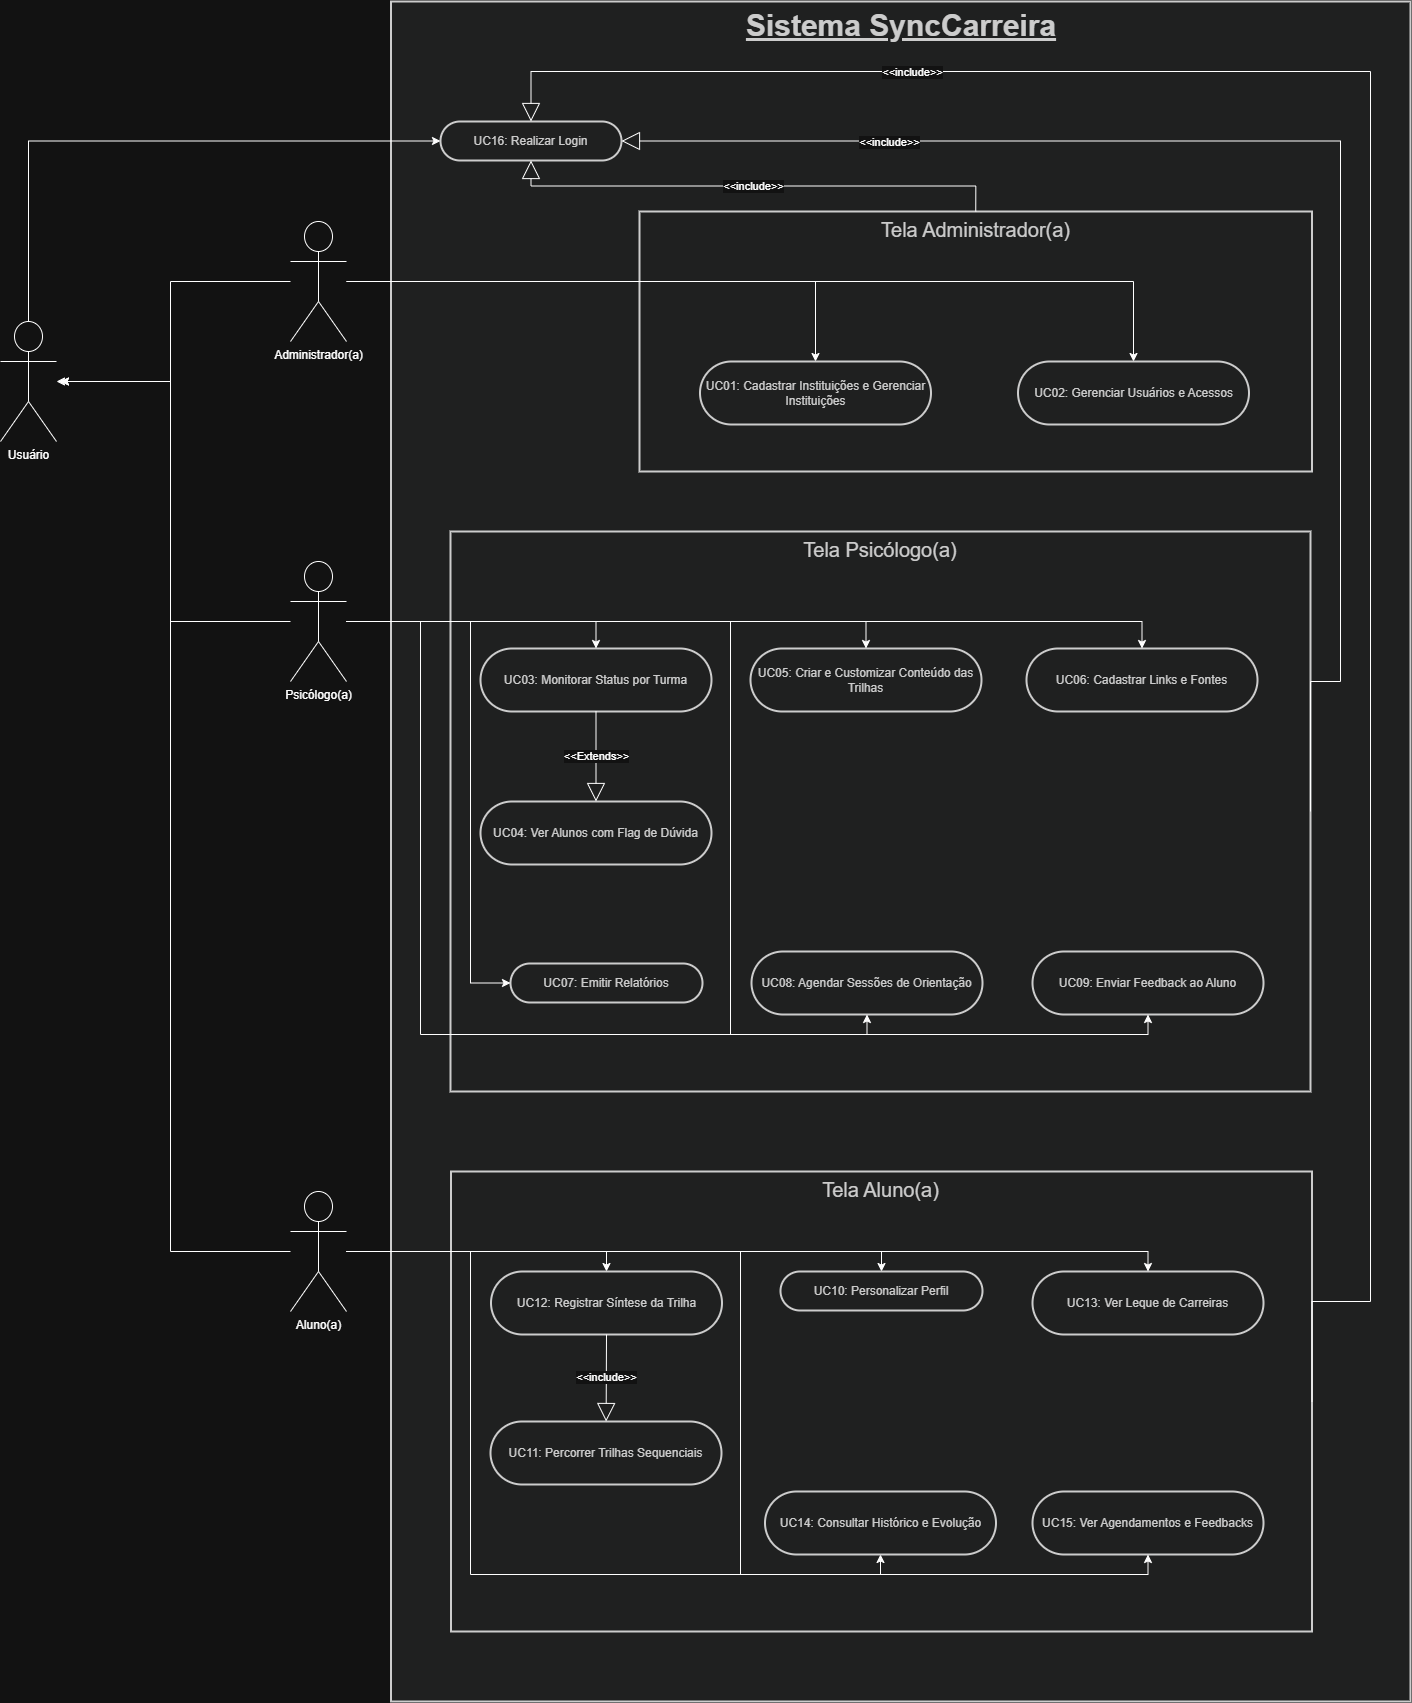

The diagram above was exported from draw.io. Its source (the exported page's mxGraphModel, read from the mxfile embedded in the PNG):
<mxGraphModel dx="890" dy="892" grid="1" gridSize="10" guides="1" tooltips="1" connect="1" arrows="1" fold="1" page="1" pageScale="1" pageWidth="827" pageHeight="1169" math="0" shadow="0">
  <root>
    <mxCell id="0" />
    <mxCell id="1" parent="0" />
    <mxCell id="OtCmyHsHVOF77RiDl9ID-211" parent="1" style="whiteSpace=wrap;strokeWidth=2;fillColor=light-dark(#eeeeee,#1f2020);strokeColor=light-dark(#999999,#cccccc);fontColor=light-dark(#333333,#cccccc);verticalAlign=top;fontSize=30;fontStyle=5" value="Sistema SyncCarreira" vertex="1">
      <mxGeometry height="1700" width="1019.5" x="1340.5" y="100" as="geometry" />
    </mxCell>
    <mxCell id="OtCmyHsHVOF77RiDl9ID-212" parent="1" style="whiteSpace=wrap;strokeWidth=2;fillColor=light-dark(#eeeeee,#1f2020);strokeColor=light-dark(#999999,#cccccc);fontColor=light-dark(#333333,#cccccc);verticalAlign=top;fontSize=20;" value="Tela Aluno(a)" vertex="1">
      <mxGeometry height="460" width="861" x="1400.5" y="1270" as="geometry" />
    </mxCell>
    <mxCell id="OtCmyHsHVOF77RiDl9ID-213" parent="1" style="whiteSpace=wrap;strokeWidth=2;fillColor=light-dark(#eeeeee,#1f2020);strokeColor=light-dark(#999999,#cccccc);fontColor=light-dark(#333333,#cccccc);verticalAlign=top;fontSize=20;" value="Tela Psicólogo(a)" vertex="1">
      <mxGeometry height="560" width="860" x="1400" y="630" as="geometry" />
    </mxCell>
    <mxCell id="OtCmyHsHVOF77RiDl9ID-214" parent="1" style="whiteSpace=wrap;strokeWidth=2;fillColor=light-dark(#eeeeee,#1f2020);strokeColor=light-dark(#999999,#cccccc);fontColor=light-dark(#333333,#cccccc);align=center;verticalAlign=top;fontSize=20;" value="Tela Administrador(a)" vertex="1">
      <mxGeometry height="260" width="672.5" x="1589" y="310" as="geometry" />
    </mxCell>
    <mxCell id="OtCmyHsHVOF77RiDl9ID-217" parent="1" style="rounded=1;whiteSpace=wrap;arcSize=50;strokeWidth=2;fillColor=light-dark(#eeeeee,#1f2020);strokeColor=light-dark(#999999,#cccccc);fontColor=light-dark(#333333,#cccccc);" value="UC01: Cadastrar Instituições e Gerenciar Instituições" vertex="1">
      <mxGeometry height="63" width="231" x="1649.5" y="460" as="geometry" />
    </mxCell>
    <mxCell id="OtCmyHsHVOF77RiDl9ID-218" parent="1" style="rounded=1;whiteSpace=wrap;arcSize=50;strokeWidth=2;fillColor=light-dark(#eeeeee,#1f2020);strokeColor=light-dark(#999999,#cccccc);fontColor=light-dark(#333333,#cccccc);" value="UC02: Gerenciar Usuários e Acessos" vertex="1">
      <mxGeometry height="63" width="231" x="1967.5" y="460" as="geometry" />
    </mxCell>
    <mxCell id="OtCmyHsHVOF77RiDl9ID-219" parent="1" style="rounded=1;whiteSpace=wrap;arcSize=50;strokeWidth=2;fillColor=light-dark(#eeeeee,#1f2020);strokeColor=light-dark(#999999,#cccccc);fontColor=light-dark(#333333,#cccccc);" value="UC03: Monitorar Status por Turma" vertex="1">
      <mxGeometry height="63" width="231" x="1430" y="747" as="geometry" />
    </mxCell>
    <mxCell id="OtCmyHsHVOF77RiDl9ID-220" parent="1" style="rounded=1;whiteSpace=wrap;arcSize=50;strokeWidth=2;fillColor=light-dark(#eeeeee,#1f2020);strokeColor=light-dark(#999999,#cccccc);fontColor=light-dark(#333333,#cccccc);" value="UC04: Ver Alunos com Flag de Dúvida" vertex="1">
      <mxGeometry height="63" width="231" x="1430" y="900" as="geometry" />
    </mxCell>
    <mxCell id="OtCmyHsHVOF77RiDl9ID-221" parent="1" style="rounded=1;whiteSpace=wrap;arcSize=50;strokeWidth=2;fillColor=light-dark(#eeeeee,#1f2020);strokeColor=light-dark(#999999,#cccccc);fontColor=light-dark(#333333,#cccccc);" value="UC05: Criar e Customizar Conteúdo das Trilhas" vertex="1">
      <mxGeometry height="63" width="231" x="1700" y="747" as="geometry" />
    </mxCell>
    <mxCell id="OtCmyHsHVOF77RiDl9ID-222" parent="1" style="rounded=1;whiteSpace=wrap;arcSize=50;strokeWidth=2;fillColor=light-dark(#eeeeee,#1f2020);strokeColor=light-dark(#999999,#cccccc);fontColor=light-dark(#333333,#cccccc);" value="UC06: Cadastrar Links e Fontes" vertex="1">
      <mxGeometry height="63" width="231" x="1976" y="747" as="geometry" />
    </mxCell>
    <mxCell id="OtCmyHsHVOF77RiDl9ID-223" parent="1" style="rounded=1;whiteSpace=wrap;arcSize=50;strokeWidth=2;fillColor=light-dark(#eeeeee,#1f2020);strokeColor=light-dark(#999999,#cccccc);fontColor=light-dark(#333333,#cccccc);" value="UC07: Emitir Relatórios" vertex="1">
      <mxGeometry height="39" width="192" x="1460" y="1062" as="geometry" />
    </mxCell>
    <mxCell id="OtCmyHsHVOF77RiDl9ID-224" parent="1" style="rounded=1;whiteSpace=wrap;arcSize=50;strokeWidth=2;fillColor=light-dark(#eeeeee,#1f2020);strokeColor=light-dark(#999999,#cccccc);fontColor=light-dark(#333333,#cccccc);" value="UC08: Agendar Sessões de Orientação" vertex="1">
      <mxGeometry height="63" width="231" x="1701" y="1050" as="geometry" />
    </mxCell>
    <mxCell id="OtCmyHsHVOF77RiDl9ID-225" parent="1" style="rounded=1;whiteSpace=wrap;arcSize=50;strokeWidth=2;fillColor=light-dark(#eeeeee,#1f2020);strokeColor=light-dark(#999999,#cccccc);fontColor=light-dark(#333333,#cccccc);" value="UC09: Enviar Feedback ao Aluno" vertex="1">
      <mxGeometry height="63" width="231" x="1982" y="1050" as="geometry" />
    </mxCell>
    <mxCell id="OtCmyHsHVOF77RiDl9ID-226" parent="1" style="rounded=1;whiteSpace=wrap;arcSize=50;strokeWidth=2;fillColor=light-dark(#eeeeee,#1f2020);strokeColor=light-dark(#999999,#cccccc);fontColor=light-dark(#333333,#cccccc);" value="UC10: Personalizar Perfil" vertex="1">
      <mxGeometry height="39" width="202" x="1730" y="1370" as="geometry" />
    </mxCell>
    <mxCell id="OtCmyHsHVOF77RiDl9ID-227" parent="1" style="rounded=1;whiteSpace=wrap;arcSize=50;strokeWidth=2;fillColor=light-dark(#eeeeee,#1f2020);strokeColor=light-dark(#999999,#cccccc);fontColor=light-dark(#333333,#cccccc);" value="UC11: Percorrer Trilhas Sequenciais" vertex="1">
      <mxGeometry height="63" width="231" x="1440" y="1520" as="geometry" />
    </mxCell>
    <mxCell id="OtCmyHsHVOF77RiDl9ID-228" parent="1" style="rounded=1;whiteSpace=wrap;arcSize=50;strokeWidth=2;fillColor=light-dark(#eeeeee,#1f2020);strokeColor=light-dark(#999999,#cccccc);fontColor=light-dark(#333333,#cccccc);" value="UC12: Registrar Síntese da Trilha" vertex="1">
      <mxGeometry height="63" width="231" x="1440.5" y="1370" as="geometry" />
    </mxCell>
    <mxCell id="OtCmyHsHVOF77RiDl9ID-229" parent="1" style="rounded=1;whiteSpace=wrap;arcSize=50;strokeWidth=2;fillColor=light-dark(#eeeeee,#1f2020);strokeColor=light-dark(#999999,#cccccc);fontColor=light-dark(#333333,#cccccc);" value="UC13: Ver Leque de Carreiras" vertex="1">
      <mxGeometry height="63" width="231" x="1982" y="1370" as="geometry" />
    </mxCell>
    <mxCell id="OtCmyHsHVOF77RiDl9ID-230" parent="1" style="rounded=1;whiteSpace=wrap;arcSize=50;strokeWidth=2;fillColor=light-dark(#eeeeee,#1f2020);strokeColor=light-dark(#999999,#cccccc);fontColor=light-dark(#333333,#cccccc);" value="UC14: Consultar Histórico e Evolução" vertex="1">
      <mxGeometry height="63" width="231" x="1714.5" y="1590" as="geometry" />
    </mxCell>
    <mxCell id="OtCmyHsHVOF77RiDl9ID-231" parent="1" style="rounded=1;whiteSpace=wrap;arcSize=50;strokeWidth=2;fillColor=light-dark(#eeeeee,#1f2020);strokeColor=light-dark(#999999,#cccccc);fontColor=light-dark(#333333,#cccccc);" value="UC15: Ver Agendamentos e Feedbacks" vertex="1">
      <mxGeometry height="63" width="231" x="1982" y="1590" as="geometry" />
    </mxCell>
    <mxCell id="OtCmyHsHVOF77RiDl9ID-277" edge="1" parent="1" source="OtCmyHsHVOF77RiDl9ID-262" style="edgeStyle=orthogonalEdgeStyle;rounded=0;orthogonalLoop=1;jettySize=auto;html=1;exitX=0.5;exitY=0;exitDx=0;exitDy=0;exitPerimeter=0;entryX=0;entryY=0.5;entryDx=0;entryDy=0;" target="OtCmyHsHVOF77RiDl9ID-276">
      <mxGeometry relative="1" as="geometry" />
    </mxCell>
    <mxCell id="OtCmyHsHVOF77RiDl9ID-262" parent="1" style="shape=umlActor;verticalLabelPosition=bottom;verticalAlign=top;html=1;outlineConnect=0;" value="Usuário&lt;div&gt;&lt;br&gt;&lt;/div&gt;" vertex="1">
      <mxGeometry height="120" width="56" x="950" y="420" as="geometry" />
    </mxCell>
    <mxCell id="OtCmyHsHVOF77RiDl9ID-280" edge="1" parent="1" source="OtCmyHsHVOF77RiDl9ID-263" style="edgeStyle=orthogonalEdgeStyle;rounded=0;orthogonalLoop=1;jettySize=auto;html=1;" target="OtCmyHsHVOF77RiDl9ID-217">
      <mxGeometry relative="1" as="geometry" />
    </mxCell>
    <mxCell id="OtCmyHsHVOF77RiDl9ID-281" edge="1" parent="1" source="OtCmyHsHVOF77RiDl9ID-263" style="edgeStyle=orthogonalEdgeStyle;rounded=0;orthogonalLoop=1;jettySize=auto;html=1;" target="OtCmyHsHVOF77RiDl9ID-218">
      <mxGeometry relative="1" as="geometry" />
    </mxCell>
    <mxCell id="OtCmyHsHVOF77RiDl9ID-283" edge="1" parent="1" source="OtCmyHsHVOF77RiDl9ID-263" style="edgeStyle=orthogonalEdgeStyle;rounded=0;orthogonalLoop=1;jettySize=auto;html=1;" target="OtCmyHsHVOF77RiDl9ID-262">
      <mxGeometry relative="1" as="geometry">
        <Array as="points">
          <mxPoint x="1120" y="380" />
          <mxPoint x="1120" y="480" />
        </Array>
      </mxGeometry>
    </mxCell>
    <mxCell id="OtCmyHsHVOF77RiDl9ID-263" parent="1" style="shape=umlActor;verticalLabelPosition=bottom;verticalAlign=top;html=1;outlineConnect=0;" value="&lt;div&gt;Administrador(a&lt;span style=&quot;background-color: transparent; color: light-dark(rgb(0, 0, 0), rgb(255, 255, 255));&quot;&gt;)&lt;/span&gt;&lt;/div&gt;" vertex="1">
      <mxGeometry height="120" width="56" x="1240" y="320" as="geometry" />
    </mxCell>
    <mxCell id="OtCmyHsHVOF77RiDl9ID-305" edge="1" parent="1" source="OtCmyHsHVOF77RiDl9ID-265" style="edgeStyle=orthogonalEdgeStyle;rounded=0;orthogonalLoop=1;jettySize=auto;html=1;entryX=0.5;entryY=0;entryDx=0;entryDy=0;" target="OtCmyHsHVOF77RiDl9ID-228">
      <mxGeometry relative="1" as="geometry" />
    </mxCell>
    <mxCell id="OtCmyHsHVOF77RiDl9ID-306" edge="1" parent="1" source="OtCmyHsHVOF77RiDl9ID-265" style="edgeStyle=orthogonalEdgeStyle;rounded=0;orthogonalLoop=1;jettySize=auto;html=1;entryX=0.5;entryY=0;entryDx=0;entryDy=0;" target="OtCmyHsHVOF77RiDl9ID-226">
      <mxGeometry relative="1" as="geometry" />
    </mxCell>
    <mxCell id="OtCmyHsHVOF77RiDl9ID-307" edge="1" parent="1" source="OtCmyHsHVOF77RiDl9ID-265" style="edgeStyle=orthogonalEdgeStyle;rounded=0;orthogonalLoop=1;jettySize=auto;html=1;entryX=0.5;entryY=0;entryDx=0;entryDy=0;" target="OtCmyHsHVOF77RiDl9ID-229">
      <mxGeometry relative="1" as="geometry" />
    </mxCell>
    <mxCell id="OtCmyHsHVOF77RiDl9ID-309" edge="1" parent="1" source="OtCmyHsHVOF77RiDl9ID-265" style="edgeStyle=orthogonalEdgeStyle;rounded=0;orthogonalLoop=1;jettySize=auto;html=1;entryX=0.5;entryY=1;entryDx=0;entryDy=0;" target="OtCmyHsHVOF77RiDl9ID-230">
      <mxGeometry relative="1" as="geometry">
        <Array as="points">
          <mxPoint x="1420" y="1350" />
          <mxPoint x="1420" y="1673" />
          <mxPoint x="1830" y="1673" />
        </Array>
      </mxGeometry>
    </mxCell>
    <mxCell id="OtCmyHsHVOF77RiDl9ID-310" edge="1" parent="1" source="OtCmyHsHVOF77RiDl9ID-265" style="edgeStyle=orthogonalEdgeStyle;rounded=0;orthogonalLoop=1;jettySize=auto;html=1;entryX=0.5;entryY=1;entryDx=0;entryDy=0;" target="OtCmyHsHVOF77RiDl9ID-231">
      <mxGeometry relative="1" as="geometry">
        <Array as="points">
          <mxPoint x="1690" y="1350" />
          <mxPoint x="1690" y="1673" />
          <mxPoint x="2098" y="1673" />
        </Array>
      </mxGeometry>
    </mxCell>
    <mxCell id="OtCmyHsHVOF77RiDl9ID-265" parent="1" style="shape=umlActor;verticalLabelPosition=bottom;verticalAlign=top;html=1;outlineConnect=0;" value="&lt;div&gt;Aluno(a&lt;span style=&quot;background-color: transparent; color: light-dark(rgb(0, 0, 0), rgb(255, 255, 255));&quot;&gt;)&lt;/span&gt;&lt;/div&gt;" vertex="1">
      <mxGeometry height="120" width="56" x="1240" y="1290" as="geometry" />
    </mxCell>
    <mxCell id="OtCmyHsHVOF77RiDl9ID-294" edge="1" parent="1" source="OtCmyHsHVOF77RiDl9ID-266" style="edgeStyle=orthogonalEdgeStyle;rounded=0;orthogonalLoop=1;jettySize=auto;html=1;entryX=0.5;entryY=0;entryDx=0;entryDy=0;" target="OtCmyHsHVOF77RiDl9ID-219">
      <mxGeometry relative="1" as="geometry" />
    </mxCell>
    <mxCell id="OtCmyHsHVOF77RiDl9ID-295" edge="1" parent="1" source="OtCmyHsHVOF77RiDl9ID-266" style="edgeStyle=orthogonalEdgeStyle;rounded=0;orthogonalLoop=1;jettySize=auto;html=1;entryX=0.5;entryY=0;entryDx=0;entryDy=0;" target="OtCmyHsHVOF77RiDl9ID-221">
      <mxGeometry relative="1" as="geometry" />
    </mxCell>
    <mxCell id="OtCmyHsHVOF77RiDl9ID-296" edge="1" parent="1" source="OtCmyHsHVOF77RiDl9ID-266" style="edgeStyle=orthogonalEdgeStyle;rounded=0;orthogonalLoop=1;jettySize=auto;html=1;entryX=0.5;entryY=0;entryDx=0;entryDy=0;" target="OtCmyHsHVOF77RiDl9ID-222">
      <mxGeometry relative="1" as="geometry" />
    </mxCell>
    <mxCell id="OtCmyHsHVOF77RiDl9ID-298" edge="1" parent="1" source="OtCmyHsHVOF77RiDl9ID-266" style="edgeStyle=orthogonalEdgeStyle;rounded=0;orthogonalLoop=1;jettySize=auto;html=1;entryX=0.5;entryY=1;entryDx=0;entryDy=0;" target="OtCmyHsHVOF77RiDl9ID-224">
      <mxGeometry relative="1" as="geometry">
        <Array as="points">
          <mxPoint x="1370" y="720" />
          <mxPoint x="1370" y="1133" />
          <mxPoint x="1816" y="1133" />
        </Array>
      </mxGeometry>
    </mxCell>
    <mxCell id="OtCmyHsHVOF77RiDl9ID-299" edge="1" parent="1" source="OtCmyHsHVOF77RiDl9ID-266" style="edgeStyle=orthogonalEdgeStyle;rounded=0;orthogonalLoop=1;jettySize=auto;html=1;entryX=0.5;entryY=1;entryDx=0;entryDy=0;" target="OtCmyHsHVOF77RiDl9ID-225">
      <mxGeometry relative="1" as="geometry">
        <Array as="points">
          <mxPoint x="1680" y="720" />
          <mxPoint x="1680" y="1133" />
          <mxPoint x="2098" y="1133" />
        </Array>
      </mxGeometry>
    </mxCell>
    <mxCell id="OtCmyHsHVOF77RiDl9ID-300" edge="1" parent="1" source="OtCmyHsHVOF77RiDl9ID-266" style="edgeStyle=orthogonalEdgeStyle;rounded=0;orthogonalLoop=1;jettySize=auto;html=1;entryX=0;entryY=0.5;entryDx=0;entryDy=0;" target="OtCmyHsHVOF77RiDl9ID-223">
      <mxGeometry relative="1" as="geometry">
        <Array as="points">
          <mxPoint x="1420" y="720" />
          <mxPoint x="1420" y="1082" />
        </Array>
      </mxGeometry>
    </mxCell>
    <mxCell id="OtCmyHsHVOF77RiDl9ID-301" edge="1" parent="1" source="OtCmyHsHVOF77RiDl9ID-266" style="edgeStyle=orthogonalEdgeStyle;rounded=0;orthogonalLoop=1;jettySize=auto;html=1;">
      <mxGeometry relative="1" as="geometry">
        <Array as="points">
          <mxPoint x="1120" y="720" />
          <mxPoint x="1120" y="480" />
        </Array>
        <mxPoint x="1010" y="480" as="targetPoint" />
      </mxGeometry>
    </mxCell>
    <mxCell id="OtCmyHsHVOF77RiDl9ID-266" parent="1" style="shape=umlActor;verticalLabelPosition=bottom;verticalAlign=top;html=1;outlineConnect=0;" value="&lt;div&gt;Psicólogo(a&lt;span style=&quot;background-color: transparent; color: light-dark(rgb(0, 0, 0), rgb(255, 255, 255));&quot;&gt;)&lt;/span&gt;&lt;/div&gt;" vertex="1">
      <mxGeometry height="120" width="56" x="1240" y="660" as="geometry" />
    </mxCell>
    <mxCell id="OtCmyHsHVOF77RiDl9ID-276" parent="1" style="rounded=1;whiteSpace=wrap;arcSize=50;strokeWidth=2;fillColor=light-dark(#eeeeee,#1f2020);strokeColor=light-dark(#999999,#cccccc);fontColor=light-dark(#333333,#cccccc);" value="UC16: Realizar Login" vertex="1">
      <mxGeometry height="39" width="181" x="1390" y="220" as="geometry" />
    </mxCell>
    <mxCell id="OtCmyHsHVOF77RiDl9ID-285" edge="1" parent="1" source="OtCmyHsHVOF77RiDl9ID-214" style="endArrow=block;endSize=16;endFill=0;html=1;rounded=0;exitX=0.5;exitY=0;exitDx=0;exitDy=0;entryX=0.5;entryY=1;entryDx=0;entryDy=0;edgeStyle=orthogonalEdgeStyle;" target="OtCmyHsHVOF77RiDl9ID-276" value="&amp;lt;&amp;lt;include&amp;gt;&amp;gt;">
      <mxGeometry relative="1" width="160" as="geometry">
        <mxPoint x="1450" y="580" as="sourcePoint" />
        <mxPoint x="1610" y="580" as="targetPoint" />
      </mxGeometry>
    </mxCell>
    <mxCell id="OtCmyHsHVOF77RiDl9ID-290" edge="1" parent="1" source="OtCmyHsHVOF77RiDl9ID-213" style="endArrow=block;endSize=16;endFill=0;html=1;rounded=0;exitX=1;exitY=0.5;exitDx=0;exitDy=0;edgeStyle=orthogonalEdgeStyle;entryX=1;entryY=0.5;entryDx=0;entryDy=0;" target="OtCmyHsHVOF77RiDl9ID-276" value="&amp;lt;&amp;lt;include&amp;gt;&amp;gt;">
      <mxGeometry relative="1" width="160" x="0.6218" y="1" as="geometry">
        <mxPoint as="offset" />
        <Array as="points">
          <mxPoint x="2290" y="780" />
          <mxPoint x="2290" y="240" />
        </Array>
        <mxPoint x="2710" y="791" as="sourcePoint" />
        <mxPoint x="2400" y="210" as="targetPoint" />
      </mxGeometry>
    </mxCell>
    <mxCell id="OtCmyHsHVOF77RiDl9ID-291" edge="1" parent="1" source="OtCmyHsHVOF77RiDl9ID-219" style="endArrow=block;endSize=16;endFill=0;html=1;rounded=0;exitX=0.5;exitY=1;exitDx=0;exitDy=0;entryX=0.5;entryY=0;entryDx=0;entryDy=0;" target="OtCmyHsHVOF77RiDl9ID-220" value="&amp;lt;&amp;lt;Extends&amp;gt;&amp;gt;">
      <mxGeometry relative="1" width="160" as="geometry">
        <mxPoint x="1700" y="1030" as="sourcePoint" />
        <mxPoint x="1860" y="1030" as="targetPoint" />
      </mxGeometry>
    </mxCell>
    <mxCell id="OtCmyHsHVOF77RiDl9ID-302" edge="1" parent="1" source="OtCmyHsHVOF77RiDl9ID-212" style="endArrow=block;endSize=16;endFill=0;html=1;rounded=0;exitX=1;exitY=0.5;exitDx=0;exitDy=0;edgeStyle=orthogonalEdgeStyle;entryX=0.5;entryY=0;entryDx=0;entryDy=0;" target="OtCmyHsHVOF77RiDl9ID-276" value="&amp;lt;&amp;lt;include&amp;gt;&amp;gt;">
      <mxGeometry relative="1" width="160" x="0.6218" y="1" as="geometry">
        <mxPoint as="offset" />
        <Array as="points">
          <mxPoint x="2262" y="1400" />
          <mxPoint x="2320" y="1400" />
          <mxPoint x="2320" y="170" />
          <mxPoint x="1480" y="170" />
        </Array>
        <mxPoint x="2656.5" y="1230" as="sourcePoint" />
        <mxPoint x="1967.5" y="560" as="targetPoint" />
      </mxGeometry>
    </mxCell>
    <mxCell id="OtCmyHsHVOF77RiDl9ID-304" edge="1" parent="1" source="OtCmyHsHVOF77RiDl9ID-228" style="endArrow=block;endSize=16;endFill=0;html=1;rounded=0;exitX=0.5;exitY=1;exitDx=0;exitDy=0;" target="OtCmyHsHVOF77RiDl9ID-227" value="&amp;lt;&amp;lt;include&amp;gt;&amp;gt;">
      <mxGeometry relative="1" width="160" as="geometry">
        <mxPoint x="1740" y="1430" as="sourcePoint" />
        <mxPoint x="1740" y="1520" as="targetPoint" />
      </mxGeometry>
    </mxCell>
    <mxCell id="OtCmyHsHVOF77RiDl9ID-311" edge="1" parent="1" source="OtCmyHsHVOF77RiDl9ID-265" style="edgeStyle=orthogonalEdgeStyle;rounded=0;orthogonalLoop=1;jettySize=auto;html=1;">
      <mxGeometry relative="1" as="geometry">
        <Array as="points">
          <mxPoint x="1120" y="1350" />
          <mxPoint x="1120" y="480" />
        </Array>
        <mxPoint x="1010" y="480" as="targetPoint" />
      </mxGeometry>
    </mxCell>
  </root>
</mxGraphModel>